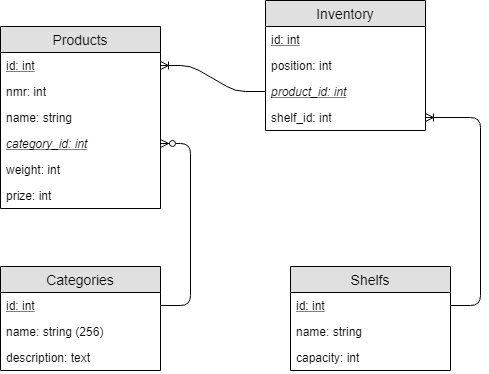

The diagram above was exported from draw.io. Its source (the exported page's mxGraphModel, read from the mxfile embedded in the PNG):
<mxGraphModel dx="1072" dy="792" grid="1" gridSize="10" guides="1" tooltips="1" connect="1" arrows="1" fold="1" page="1" pageScale="1" pageWidth="827" pageHeight="1169" math="0" shadow="0">
  <root>
    <mxCell id="0" />
    <mxCell id="1" parent="0" />
    <mxCell id="c-copfuOItNmFrJ8eQxF-1" value="Products" style="swimlane;fontStyle=0;childLayout=stackLayout;horizontal=1;startSize=26;fillColor=#e0e0e0;horizontalStack=0;resizeParent=1;resizeParentMax=0;resizeLast=0;collapsible=1;marginBottom=0;swimlaneFillColor=#ffffff;align=center;fontSize=14;" parent="1" vertex="1">
      <mxGeometry x="140" y="110" width="160" height="182" as="geometry" />
    </mxCell>
    <mxCell id="c-copfuOItNmFrJ8eQxF-2" value="id: int" style="text;strokeColor=none;fillColor=none;spacingLeft=4;spacingRight=4;overflow=hidden;rotatable=0;points=[[0,0.5],[1,0.5]];portConstraint=eastwest;fontSize=12;fontStyle=4" parent="c-copfuOItNmFrJ8eQxF-1" vertex="1">
      <mxGeometry y="26" width="160" height="26" as="geometry" />
    </mxCell>
    <mxCell id="c-copfuOItNmFrJ8eQxF-3" value="nmr: int" style="text;strokeColor=none;fillColor=none;spacingLeft=4;spacingRight=4;overflow=hidden;rotatable=0;points=[[0,0.5],[1,0.5]];portConstraint=eastwest;fontSize=12;" parent="c-copfuOItNmFrJ8eQxF-1" vertex="1">
      <mxGeometry y="52" width="160" height="26" as="geometry" />
    </mxCell>
    <mxCell id="c-copfuOItNmFrJ8eQxF-4" value="name: string" style="text;strokeColor=none;fillColor=none;spacingLeft=4;spacingRight=4;overflow=hidden;rotatable=0;points=[[0,0.5],[1,0.5]];portConstraint=eastwest;fontSize=12;" parent="c-copfuOItNmFrJ8eQxF-1" vertex="1">
      <mxGeometry y="78" width="160" height="26" as="geometry" />
    </mxCell>
    <mxCell id="c-copfuOItNmFrJ8eQxF-6" value="category_id: int" style="text;strokeColor=none;fillColor=none;spacingLeft=4;spacingRight=4;overflow=hidden;rotatable=0;points=[[0,0.5],[1,0.5]];portConstraint=eastwest;fontSize=12;fontStyle=6" parent="c-copfuOItNmFrJ8eQxF-1" vertex="1">
      <mxGeometry y="104" width="160" height="26" as="geometry" />
    </mxCell>
    <mxCell id="c-copfuOItNmFrJ8eQxF-7" value="weight: int" style="text;strokeColor=none;fillColor=none;spacingLeft=4;spacingRight=4;overflow=hidden;rotatable=0;points=[[0,0.5],[1,0.5]];portConstraint=eastwest;fontSize=12;" parent="c-copfuOItNmFrJ8eQxF-1" vertex="1">
      <mxGeometry y="130" width="160" height="26" as="geometry" />
    </mxCell>
    <mxCell id="TbV2xC6B2DP_lxIS244y-1" value="prize: int" style="text;strokeColor=none;fillColor=none;spacingLeft=4;spacingRight=4;overflow=hidden;rotatable=0;points=[[0,0.5],[1,0.5]];portConstraint=eastwest;fontSize=12;" parent="c-copfuOItNmFrJ8eQxF-1" vertex="1">
      <mxGeometry y="156" width="160" height="26" as="geometry" />
    </mxCell>
    <mxCell id="c-copfuOItNmFrJ8eQxF-8" value="Inventory" style="swimlane;fontStyle=0;childLayout=stackLayout;horizontal=1;startSize=26;fillColor=#e0e0e0;horizontalStack=0;resizeParent=1;resizeParentMax=0;resizeLast=0;collapsible=1;marginBottom=0;swimlaneFillColor=#ffffff;align=center;fontSize=14;" parent="1" vertex="1">
      <mxGeometry x="405" y="84" width="160" height="130" as="geometry" />
    </mxCell>
    <mxCell id="c-copfuOItNmFrJ8eQxF-9" value="id: int" style="text;strokeColor=none;fillColor=none;spacingLeft=4;spacingRight=4;overflow=hidden;rotatable=0;points=[[0,0.5],[1,0.5]];portConstraint=eastwest;fontSize=12;fontStyle=4" parent="c-copfuOItNmFrJ8eQxF-8" vertex="1">
      <mxGeometry y="26" width="160" height="26" as="geometry" />
    </mxCell>
    <mxCell id="nHEc40zfcIVSRDPv1ycE-1" value="position: int" style="text;strokeColor=none;fillColor=none;spacingLeft=4;spacingRight=4;overflow=hidden;rotatable=0;points=[[0,0.5],[1,0.5]];portConstraint=eastwest;fontSize=12;fontStyle=0" parent="c-copfuOItNmFrJ8eQxF-8" vertex="1">
      <mxGeometry y="52" width="160" height="26" as="geometry" />
    </mxCell>
    <mxCell id="c-copfuOItNmFrJ8eQxF-10" value="product_id: int" style="text;strokeColor=none;fillColor=none;spacingLeft=4;spacingRight=4;overflow=hidden;rotatable=0;points=[[0,0.5],[1,0.5]];portConstraint=eastwest;fontSize=12;fontStyle=6" parent="c-copfuOItNmFrJ8eQxF-8" vertex="1">
      <mxGeometry y="78" width="160" height="26" as="geometry" />
    </mxCell>
    <mxCell id="c-copfuOItNmFrJ8eQxF-17" value="shelf_id: int" style="text;strokeColor=none;fillColor=none;spacingLeft=4;spacingRight=4;overflow=hidden;rotatable=0;points=[[0,0.5],[1,0.5]];portConstraint=eastwest;fontSize=12;" parent="c-copfuOItNmFrJ8eQxF-8" vertex="1">
      <mxGeometry y="104" width="160" height="26" as="geometry" />
    </mxCell>
    <mxCell id="c-copfuOItNmFrJ8eQxF-12" value="" style="edgeStyle=entityRelationEdgeStyle;fontSize=12;html=1;endArrow=ERoneToMany;" parent="1" source="c-copfuOItNmFrJ8eQxF-10" target="c-copfuOItNmFrJ8eQxF-2" edge="1">
      <mxGeometry width="100" height="100" relative="1" as="geometry">
        <mxPoint x="180" y="420" as="sourcePoint" />
        <mxPoint x="380" y="150" as="targetPoint" />
      </mxGeometry>
    </mxCell>
    <mxCell id="c-copfuOItNmFrJ8eQxF-13" value="Categories" style="swimlane;fontStyle=0;childLayout=stackLayout;horizontal=1;startSize=26;fillColor=#e0e0e0;horizontalStack=0;resizeParent=1;resizeParentMax=0;resizeLast=0;collapsible=1;marginBottom=0;swimlaneFillColor=#ffffff;align=center;fontSize=14;" parent="1" vertex="1">
      <mxGeometry x="140" y="350" width="160" height="104" as="geometry" />
    </mxCell>
    <mxCell id="c-copfuOItNmFrJ8eQxF-14" value="id: int" style="text;strokeColor=none;fillColor=none;spacingLeft=4;spacingRight=4;overflow=hidden;rotatable=0;points=[[0,0.5],[1,0.5]];portConstraint=eastwest;fontSize=12;fontStyle=4" parent="c-copfuOItNmFrJ8eQxF-13" vertex="1">
      <mxGeometry y="26" width="160" height="26" as="geometry" />
    </mxCell>
    <mxCell id="c-copfuOItNmFrJ8eQxF-15" value="name: string (256)" style="text;strokeColor=none;fillColor=none;spacingLeft=4;spacingRight=4;overflow=hidden;rotatable=0;points=[[0,0.5],[1,0.5]];portConstraint=eastwest;fontSize=12;" parent="c-copfuOItNmFrJ8eQxF-13" vertex="1">
      <mxGeometry y="52" width="160" height="26" as="geometry" />
    </mxCell>
    <mxCell id="c-copfuOItNmFrJ8eQxF-19" value="description: text" style="text;strokeColor=none;fillColor=none;spacingLeft=4;spacingRight=4;overflow=hidden;rotatable=0;points=[[0,0.5],[1,0.5]];portConstraint=eastwest;fontSize=12;" parent="c-copfuOItNmFrJ8eQxF-13" vertex="1">
      <mxGeometry y="78" width="160" height="26" as="geometry" />
    </mxCell>
    <mxCell id="c-copfuOItNmFrJ8eQxF-21" value="" style="edgeStyle=entityRelationEdgeStyle;fontSize=12;html=1;endArrow=ERzeroToMany;endFill=1;" parent="1" source="c-copfuOItNmFrJ8eQxF-14" target="c-copfuOItNmFrJ8eQxF-6" edge="1">
      <mxGeometry width="100" height="100" relative="1" as="geometry">
        <mxPoint x="150" y="590" as="sourcePoint" />
        <mxPoint x="250" y="490" as="targetPoint" />
      </mxGeometry>
    </mxCell>
    <mxCell id="c-copfuOItNmFrJ8eQxF-22" value="Shelfs" style="swimlane;fontStyle=0;childLayout=stackLayout;horizontal=1;startSize=26;fillColor=#e0e0e0;horizontalStack=0;resizeParent=1;resizeParentMax=0;resizeLast=0;collapsible=1;marginBottom=0;swimlaneFillColor=#ffffff;align=center;fontSize=14;" parent="1" vertex="1">
      <mxGeometry x="430" y="350" width="160" height="104" as="geometry" />
    </mxCell>
    <mxCell id="c-copfuOItNmFrJ8eQxF-23" value="id: int" style="text;strokeColor=none;fillColor=none;spacingLeft=4;spacingRight=4;overflow=hidden;rotatable=0;points=[[0,0.5],[1,0.5]];portConstraint=eastwest;fontSize=12;fontStyle=4" parent="c-copfuOItNmFrJ8eQxF-22" vertex="1">
      <mxGeometry y="26" width="160" height="26" as="geometry" />
    </mxCell>
    <mxCell id="c-copfuOItNmFrJ8eQxF-24" value="name: string" style="text;strokeColor=none;fillColor=none;spacingLeft=4;spacingRight=4;overflow=hidden;rotatable=0;points=[[0,0.5],[1,0.5]];portConstraint=eastwest;fontSize=12;" parent="c-copfuOItNmFrJ8eQxF-22" vertex="1">
      <mxGeometry y="52" width="160" height="26" as="geometry" />
    </mxCell>
    <mxCell id="c-copfuOItNmFrJ8eQxF-25" value="capacity: int" style="text;strokeColor=none;fillColor=none;spacingLeft=4;spacingRight=4;overflow=hidden;rotatable=0;points=[[0,0.5],[1,0.5]];portConstraint=eastwest;fontSize=12;" parent="c-copfuOItNmFrJ8eQxF-22" vertex="1">
      <mxGeometry y="78" width="160" height="26" as="geometry" />
    </mxCell>
    <mxCell id="c-copfuOItNmFrJ8eQxF-26" value="" style="edgeStyle=entityRelationEdgeStyle;fontSize=12;html=1;endArrow=ERoneToMany;" parent="1" source="c-copfuOItNmFrJ8eQxF-23" target="c-copfuOItNmFrJ8eQxF-17" edge="1">
      <mxGeometry width="100" height="100" relative="1" as="geometry">
        <mxPoint x="630" y="360" as="sourcePoint" />
        <mxPoint x="680" y="310" as="targetPoint" />
      </mxGeometry>
    </mxCell>
  </root>
</mxGraphModel>